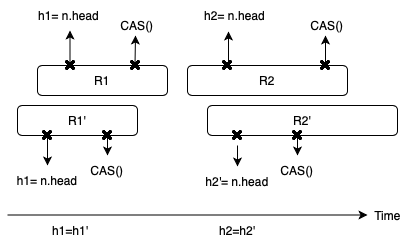

The diagram above was exported from draw.io. Its source (the exported page's mxGraphModel, read from the mxfile embedded in the PNG):
<mxGraphModel dx="946" dy="561" grid="1" gridSize="10" guides="1" tooltips="1" connect="1" arrows="1" fold="1" page="1" pageScale="1" pageWidth="850" pageHeight="1100" math="0" shadow="0">
  <root>
    <mxCell id="0" />
    <mxCell id="1" parent="0" />
    <mxCell id="CF2VnIvQYQ7yg0xyXejT-5" style="edgeStyle=orthogonalEdgeStyle;rounded=0;orthogonalLoop=1;jettySize=auto;html=1;exitX=0.75;exitY=0;exitDx=0;exitDy=0;" edge="1" parent="1" source="GeBHSeeotr92gWSKKprJ-2">
      <mxGeometry relative="1" as="geometry">
        <mxPoint x="248" y="140" as="targetPoint" />
      </mxGeometry>
    </mxCell>
    <mxCell id="CF2VnIvQYQ7yg0xyXejT-9" style="edgeStyle=orthogonalEdgeStyle;rounded=0;orthogonalLoop=1;jettySize=auto;html=1;exitX=0.25;exitY=0;exitDx=0;exitDy=0;" edge="1" parent="1">
      <mxGeometry relative="1" as="geometry">
        <mxPoint x="182.5" y="135" as="targetPoint" />
        <mxPoint x="183.5" y="170" as="sourcePoint" />
      </mxGeometry>
    </mxCell>
    <mxCell id="GeBHSeeotr92gWSKKprJ-2" value="R1" style="rounded=1;whiteSpace=wrap;html=1;" parent="1" vertex="1">
      <mxGeometry x="150" y="170" width="130" height="30" as="geometry" />
    </mxCell>
    <mxCell id="CF2VnIvQYQ7yg0xyXejT-2" style="edgeStyle=orthogonalEdgeStyle;rounded=0;orthogonalLoop=1;jettySize=auto;html=1;exitX=0.75;exitY=1;exitDx=0;exitDy=0;entryX=0.5;entryY=0;entryDx=0;entryDy=0;" edge="1" parent="1" source="GeBHSeeotr92gWSKKprJ-4" target="CF2VnIvQYQ7yg0xyXejT-3">
      <mxGeometry relative="1" as="geometry">
        <mxPoint x="220" y="280" as="targetPoint" />
      </mxGeometry>
    </mxCell>
    <mxCell id="CF2VnIvQYQ7yg0xyXejT-13" style="edgeStyle=orthogonalEdgeStyle;rounded=0;orthogonalLoop=1;jettySize=auto;html=1;exitX=0.25;exitY=1;exitDx=0;exitDy=0;" edge="1" parent="1" source="GeBHSeeotr92gWSKKprJ-4" target="CF2VnIvQYQ7yg0xyXejT-14">
      <mxGeometry relative="1" as="geometry">
        <mxPoint x="160" y="270" as="targetPoint" />
      </mxGeometry>
    </mxCell>
    <mxCell id="GeBHSeeotr92gWSKKprJ-4" value="R1'" style="rounded=1;whiteSpace=wrap;html=1;" parent="1" vertex="1">
      <mxGeometry x="130" y="210" width="120" height="30" as="geometry" />
    </mxCell>
    <mxCell id="i7l4Glz4FMamhb-Cd2Ay-4" value="" style="endArrow=classic;html=1;" parent="1" edge="1">
      <mxGeometry width="50" height="50" relative="1" as="geometry">
        <mxPoint x="120" y="319.5" as="sourcePoint" />
        <mxPoint x="480" y="319.5" as="targetPoint" />
      </mxGeometry>
    </mxCell>
    <mxCell id="i7l4Glz4FMamhb-Cd2Ay-5" value="Time" style="text;html=1;align=center;verticalAlign=middle;resizable=0;points=[];autosize=1;strokeColor=none;" parent="1" vertex="1">
      <mxGeometry x="480" y="310" width="40" height="20" as="geometry" />
    </mxCell>
    <mxCell id="CF2VnIvQYQ7yg0xyXejT-3" value="CAS()" style="text;html=1;strokeColor=none;fillColor=none;align=center;verticalAlign=middle;whiteSpace=wrap;rounded=0;rotation=0;" vertex="1" parent="1">
      <mxGeometry x="190" y="260" width="60" height="30" as="geometry" />
    </mxCell>
    <mxCell id="CF2VnIvQYQ7yg0xyXejT-6" value="CAS()" style="text;html=1;strokeColor=none;fillColor=none;align=center;verticalAlign=middle;whiteSpace=wrap;rounded=0;" vertex="1" parent="1">
      <mxGeometry x="220" y="115" width="60" height="30" as="geometry" />
    </mxCell>
    <mxCell id="CF2VnIvQYQ7yg0xyXejT-7" value="" style="shape=image;html=1;verticalAlign=top;verticalLabelPosition=bottom;labelBackgroundColor=#ffffff;imageAspect=0;aspect=fixed;image=https://cdn0.iconfinder.com/data/icons/typicons-2/24/times-128.png" vertex="1" parent="1">
      <mxGeometry x="210" y="230" width="20" height="20" as="geometry" />
    </mxCell>
    <mxCell id="CF2VnIvQYQ7yg0xyXejT-8" value="" style="shape=image;html=1;verticalAlign=top;verticalLabelPosition=bottom;labelBackgroundColor=#ffffff;imageAspect=0;aspect=fixed;image=https://cdn0.iconfinder.com/data/icons/typicons-2/24/times-128.png" vertex="1" parent="1">
      <mxGeometry x="238" y="160" width="20" height="20" as="geometry" />
    </mxCell>
    <mxCell id="CF2VnIvQYQ7yg0xyXejT-10" value="h1= n.head" style="text;html=1;strokeColor=none;fillColor=none;align=center;verticalAlign=middle;whiteSpace=wrap;rounded=0;" vertex="1" parent="1">
      <mxGeometry x="150" y="105" width="63" height="30" as="geometry" />
    </mxCell>
    <mxCell id="CF2VnIvQYQ7yg0xyXejT-14" value="h1= n.head" style="text;html=1;strokeColor=none;fillColor=none;align=center;verticalAlign=middle;whiteSpace=wrap;rounded=0;" vertex="1" parent="1">
      <mxGeometry x="125" y="270" width="70" height="30" as="geometry" />
    </mxCell>
    <mxCell id="CF2VnIvQYQ7yg0xyXejT-15" value="" style="shape=image;html=1;verticalAlign=top;verticalLabelPosition=bottom;labelBackgroundColor=#ffffff;imageAspect=0;aspect=fixed;image=https://cdn0.iconfinder.com/data/icons/typicons-2/24/times-128.png" vertex="1" parent="1">
      <mxGeometry x="150" y="230" width="20" height="20" as="geometry" />
    </mxCell>
    <mxCell id="CF2VnIvQYQ7yg0xyXejT-17" value="" style="shape=image;html=1;verticalAlign=top;verticalLabelPosition=bottom;labelBackgroundColor=#ffffff;imageAspect=0;aspect=fixed;image=https://cdn0.iconfinder.com/data/icons/typicons-2/24/times-128.png" vertex="1" parent="1">
      <mxGeometry x="173" y="160" width="20" height="20" as="geometry" />
    </mxCell>
    <mxCell id="CF2VnIvQYQ7yg0xyXejT-19" style="edgeStyle=orthogonalEdgeStyle;rounded=0;orthogonalLoop=1;jettySize=auto;html=1;exitX=0.75;exitY=0;exitDx=0;exitDy=0;" edge="1" parent="1" source="CF2VnIvQYQ7yg0xyXejT-21">
      <mxGeometry relative="1" as="geometry">
        <mxPoint x="438" y="140" as="targetPoint" />
      </mxGeometry>
    </mxCell>
    <mxCell id="CF2VnIvQYQ7yg0xyXejT-40" style="edgeStyle=orthogonalEdgeStyle;rounded=0;orthogonalLoop=1;jettySize=auto;html=1;exitX=0.25;exitY=0;exitDx=0;exitDy=0;entryX=0.4;entryY=1.033;entryDx=0;entryDy=0;entryPerimeter=0;" edge="1" parent="1" source="CF2VnIvQYQ7yg0xyXejT-21" target="CF2VnIvQYQ7yg0xyXejT-34">
      <mxGeometry relative="1" as="geometry" />
    </mxCell>
    <mxCell id="CF2VnIvQYQ7yg0xyXejT-21" value="R2" style="rounded=1;whiteSpace=wrap;html=1;" vertex="1" parent="1">
      <mxGeometry x="300" y="170" width="160" height="30" as="geometry" />
    </mxCell>
    <mxCell id="CF2VnIvQYQ7yg0xyXejT-22" style="edgeStyle=orthogonalEdgeStyle;rounded=0;orthogonalLoop=1;jettySize=auto;html=1;exitX=0.5;exitY=1;exitDx=0;exitDy=0;entryX=0.5;entryY=0;entryDx=0;entryDy=0;" edge="1" parent="1" source="CF2VnIvQYQ7yg0xyXejT-24" target="CF2VnIvQYQ7yg0xyXejT-30">
      <mxGeometry relative="1" as="geometry">
        <mxPoint x="410" y="280" as="targetPoint" />
      </mxGeometry>
    </mxCell>
    <mxCell id="CF2VnIvQYQ7yg0xyXejT-24" value="R2'" style="rounded=1;whiteSpace=wrap;html=1;" vertex="1" parent="1">
      <mxGeometry x="320" y="210" width="190" height="30" as="geometry" />
    </mxCell>
    <mxCell id="CF2VnIvQYQ7yg0xyXejT-30" value="CAS()" style="text;html=1;strokeColor=none;fillColor=none;align=center;verticalAlign=middle;whiteSpace=wrap;rounded=0;rotation=0;" vertex="1" parent="1">
      <mxGeometry x="380" y="260" width="60" height="30" as="geometry" />
    </mxCell>
    <mxCell id="CF2VnIvQYQ7yg0xyXejT-31" value="CAS()" style="text;html=1;strokeColor=none;fillColor=none;align=center;verticalAlign=middle;whiteSpace=wrap;rounded=0;" vertex="1" parent="1">
      <mxGeometry x="410" y="115" width="60" height="30" as="geometry" />
    </mxCell>
    <mxCell id="CF2VnIvQYQ7yg0xyXejT-32" value="" style="shape=image;html=1;verticalAlign=top;verticalLabelPosition=bottom;labelBackgroundColor=#ffffff;imageAspect=0;aspect=fixed;image=https://cdn0.iconfinder.com/data/icons/typicons-2/24/times-128.png" vertex="1" parent="1">
      <mxGeometry x="400" y="230" width="20" height="20" as="geometry" />
    </mxCell>
    <mxCell id="CF2VnIvQYQ7yg0xyXejT-33" value="" style="shape=image;html=1;verticalAlign=top;verticalLabelPosition=bottom;labelBackgroundColor=#ffffff;imageAspect=0;aspect=fixed;image=https://cdn0.iconfinder.com/data/icons/typicons-2/24/times-128.png" vertex="1" parent="1">
      <mxGeometry x="428" y="160" width="20" height="20" as="geometry" />
    </mxCell>
    <mxCell id="CF2VnIvQYQ7yg0xyXejT-34" value="h2= n.head" style="text;html=1;strokeColor=none;fillColor=none;align=center;verticalAlign=middle;whiteSpace=wrap;rounded=0;" vertex="1" parent="1">
      <mxGeometry x="315" y="105" width="65" height="30" as="geometry" />
    </mxCell>
    <mxCell id="CF2VnIvQYQ7yg0xyXejT-35" value="h2'= n.head" style="text;html=1;strokeColor=none;fillColor=none;align=center;verticalAlign=middle;whiteSpace=wrap;rounded=0;" vertex="1" parent="1">
      <mxGeometry x="315" y="271" width="70" height="30" as="geometry" />
    </mxCell>
    <mxCell id="CF2VnIvQYQ7yg0xyXejT-46" style="edgeStyle=orthogonalEdgeStyle;rounded=0;orthogonalLoop=1;jettySize=auto;html=1;exitX=0.5;exitY=1;exitDx=0;exitDy=0;" edge="1" parent="1" source="CF2VnIvQYQ7yg0xyXejT-36" target="CF2VnIvQYQ7yg0xyXejT-35">
      <mxGeometry relative="1" as="geometry" />
    </mxCell>
    <mxCell id="CF2VnIvQYQ7yg0xyXejT-36" value="" style="shape=image;html=1;verticalAlign=top;verticalLabelPosition=bottom;labelBackgroundColor=#ffffff;imageAspect=0;aspect=fixed;image=https://cdn0.iconfinder.com/data/icons/typicons-2/24/times-128.png" vertex="1" parent="1">
      <mxGeometry x="340" y="230" width="20" height="20" as="geometry" />
    </mxCell>
    <mxCell id="CF2VnIvQYQ7yg0xyXejT-41" value="" style="shape=image;html=1;verticalAlign=top;verticalLabelPosition=bottom;labelBackgroundColor=#ffffff;imageAspect=0;aspect=fixed;image=https://cdn0.iconfinder.com/data/icons/typicons-2/24/times-128.png" vertex="1" parent="1">
      <mxGeometry x="330" y="160" width="20" height="20" as="geometry" />
    </mxCell>
    <mxCell id="CF2VnIvQYQ7yg0xyXejT-42" value="h1=h1'" style="text;html=1;strokeColor=none;fillColor=none;align=center;verticalAlign=middle;whiteSpace=wrap;rounded=0;" vertex="1" parent="1">
      <mxGeometry x="153" y="320" width="60" height="30" as="geometry" />
    </mxCell>
    <mxCell id="CF2VnIvQYQ7yg0xyXejT-43" value="h2=h2'" style="text;html=1;strokeColor=none;fillColor=none;align=center;verticalAlign=middle;whiteSpace=wrap;rounded=0;" vertex="1" parent="1">
      <mxGeometry x="320" y="320" width="60" height="30" as="geometry" />
    </mxCell>
  </root>
</mxGraphModel>